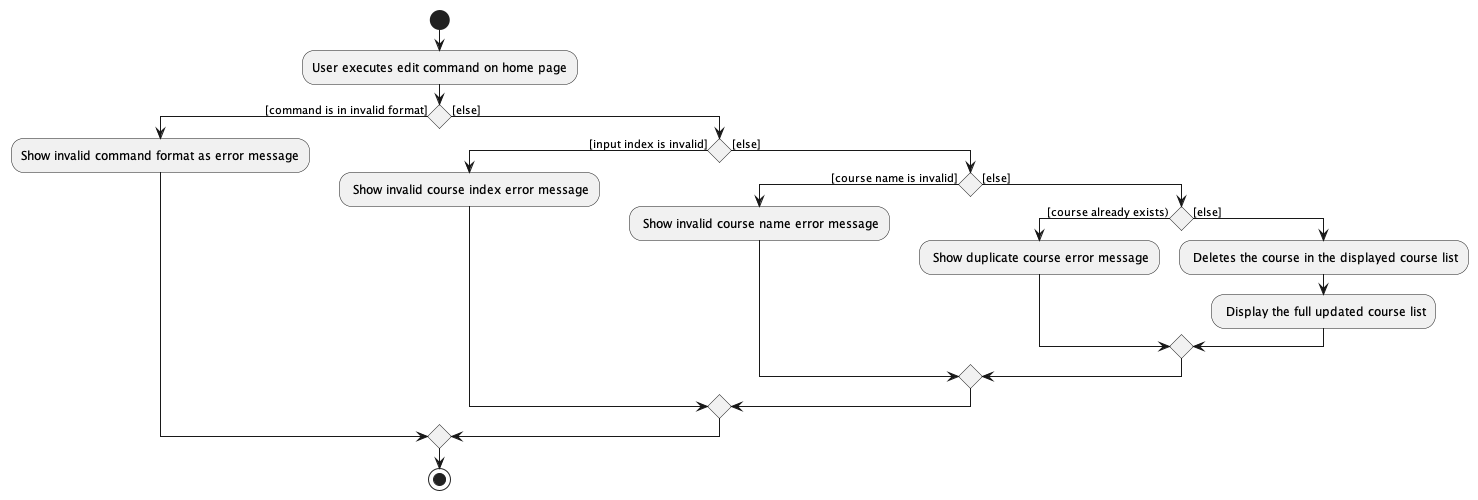

The diagram above was rendered by PlantUML. Its source (embedded in the PNG):
@startuml
start
:User executes edit command on home page;

'Since the beta syntax does not support placing the condition outside the
'diamond we place it as the true branch instead.

if () then ([command is in invalid format])
    :Show invalid command format as error message;

else ([else])
    if () then ([input index is invalid])
        : Show invalid course index error message;
    else ([else])
        if () then ([course name is invalid])
            : Show invalid course name error message;
        else ([else])
            if () then ([course already exists))
                : Show duplicate course error message;
            else ([else])
                : Deletes the course in the displayed course list;
                : Display the full updated course list;
            endif
        endif
    endif
endif
stop

@enduml